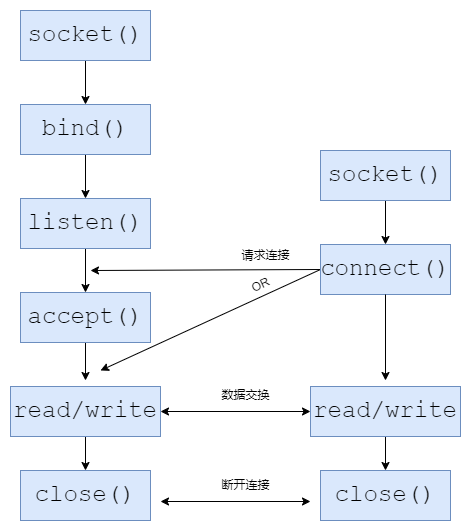

The diagram above was exported from draw.io. Its source (the exported page's mxGraphModel, read from the mxfile embedded in the PNG):
<mxGraphModel dx="497" dy="320" grid="1" gridSize="10" guides="1" tooltips="1" connect="1" arrows="1" fold="1" page="1" pageScale="1" pageWidth="1100" pageHeight="850" background="#ffffff" math="0" shadow="0">
  <root>
    <mxCell id="0" />
    <mxCell id="1" parent="0" />
    <mxCell id="2" style="edgeStyle=none;html=1;exitX=0.5;exitY=1;exitDx=0;exitDy=0;entryX=0.5;entryY=0;entryDx=0;entryDy=0;fontFamily=Courier New;fontSize=24;" edge="1" parent="1" source="3" target="5">
      <mxGeometry relative="1" as="geometry" />
    </mxCell>
    <mxCell id="3" value="&lt;font face=&quot;Courier New&quot; style=&quot;font-size: 24px;&quot;&gt;socket()&lt;/font&gt;" style="rounded=0;whiteSpace=wrap;html=1;fillColor=#dae8fc;strokeColor=#6c8ebf;flipV=0;flipH=0;" vertex="1" parent="1">
      <mxGeometry x="170" y="80" width="130" height="50" as="geometry" />
    </mxCell>
    <mxCell id="4" style="edgeStyle=none;html=1;exitX=0.5;exitY=1;exitDx=0;exitDy=0;entryX=0.5;entryY=0;entryDx=0;entryDy=0;fontFamily=Courier New;fontSize=24;" edge="1" parent="1" source="5" target="7">
      <mxGeometry relative="1" as="geometry" />
    </mxCell>
    <mxCell id="5" value="&lt;font face=&quot;Courier New&quot; style=&quot;font-size: 24px;&quot;&gt;bind()&lt;/font&gt;" style="rounded=0;whiteSpace=wrap;html=1;fillColor=#dae8fc;strokeColor=#6c8ebf;flipV=0;flipH=0;" vertex="1" parent="1">
      <mxGeometry x="170" y="174" width="130" height="50" as="geometry" />
    </mxCell>
    <mxCell id="6" style="edgeStyle=none;html=1;fontFamily=Courier New;fontSize=24;" edge="1" parent="1" source="7" target="9">
      <mxGeometry relative="1" as="geometry" />
    </mxCell>
    <mxCell id="7" value="&lt;font face=&quot;Courier New&quot; style=&quot;font-size: 24px;&quot;&gt;listen()&lt;br&gt;&lt;/font&gt;" style="rounded=0;whiteSpace=wrap;html=1;fillColor=#dae8fc;strokeColor=#6c8ebf;flipV=0;flipH=0;" vertex="1" parent="1">
      <mxGeometry x="170" y="268" width="130" height="50" as="geometry" />
    </mxCell>
    <mxCell id="8" style="edgeStyle=none;html=1;exitX=0.5;exitY=1;exitDx=0;exitDy=0;fontFamily=Courier New;fontSize=24;" edge="1" parent="1" source="9">
      <mxGeometry relative="1" as="geometry">
        <mxPoint x="235" y="450" as="targetPoint" />
      </mxGeometry>
    </mxCell>
    <mxCell id="9" value="&lt;font face=&quot;Courier New&quot; style=&quot;font-size: 24px;&quot;&gt;accept()&lt;/font&gt;" style="rounded=0;whiteSpace=wrap;html=1;fillColor=#dae8fc;strokeColor=#6c8ebf;flipV=0;flipH=0;" vertex="1" parent="1">
      <mxGeometry x="170" y="362" width="130" height="50" as="geometry" />
    </mxCell>
    <mxCell id="10" style="edgeStyle=none;html=1;entryX=0.5;entryY=0;entryDx=0;entryDy=0;fontFamily=Courier New;fontSize=24;exitX=0.5;exitY=1;exitDx=0;exitDy=0;" edge="1" parent="1" source="11" target="12">
      <mxGeometry relative="1" as="geometry" />
    </mxCell>
    <mxCell id="11" value="&lt;font face=&quot;Courier New&quot; style=&quot;font-size: 24px;&quot;&gt;read/write&lt;/font&gt;" style="rounded=0;whiteSpace=wrap;html=1;fillColor=#dae8fc;strokeColor=#6c8ebf;flipV=0;flipH=0;" vertex="1" parent="1">
      <mxGeometry x="160" y="456" width="150" height="50" as="geometry" />
    </mxCell>
    <mxCell id="12" value="&lt;font face=&quot;Courier New&quot; style=&quot;font-size: 24px;&quot;&gt;close()&lt;/font&gt;" style="rounded=0;whiteSpace=wrap;html=1;fillColor=#dae8fc;strokeColor=#6c8ebf;flipV=0;flipH=0;" vertex="1" parent="1">
      <mxGeometry x="170" y="540" width="130" height="50" as="geometry" />
    </mxCell>
    <mxCell id="13" style="edgeStyle=none;html=1;exitX=0.5;exitY=1;exitDx=0;exitDy=0;entryX=0.5;entryY=0;entryDx=0;entryDy=0;fontFamily=Courier New;fontSize=24;" edge="1" parent="1" source="14" target="16">
      <mxGeometry relative="1" as="geometry" />
    </mxCell>
    <mxCell id="14" value="&lt;font face=&quot;Courier New&quot; style=&quot;font-size: 24px;&quot;&gt;socket()&lt;/font&gt;" style="rounded=0;whiteSpace=wrap;html=1;fillColor=#dae8fc;strokeColor=#6c8ebf;flipV=0;flipH=0;" vertex="1" parent="1">
      <mxGeometry x="470" y="220" width="130" height="50" as="geometry" />
    </mxCell>
    <mxCell id="24" style="edgeStyle=none;html=1;exitX=0;exitY=0.5;exitDx=0;exitDy=0;" edge="1" parent="1" source="16">
      <mxGeometry relative="1" as="geometry">
        <mxPoint x="240" y="340" as="targetPoint" />
      </mxGeometry>
    </mxCell>
    <mxCell id="25" style="edgeStyle=none;html=1;exitX=0;exitY=0.5;exitDx=0;exitDy=0;" edge="1" parent="1" source="16">
      <mxGeometry relative="1" as="geometry">
        <mxPoint x="250" y="440" as="targetPoint" />
      </mxGeometry>
    </mxCell>
    <mxCell id="16" value="&lt;font face=&quot;Courier New&quot;&gt;&lt;span style=&quot;font-size: 24px;&quot;&gt;connect()&lt;/span&gt;&lt;/font&gt;" style="rounded=0;whiteSpace=wrap;html=1;fillColor=#dae8fc;strokeColor=#6c8ebf;flipV=0;flipH=0;" vertex="1" parent="1">
      <mxGeometry x="470" y="314" width="130" height="50" as="geometry" />
    </mxCell>
    <mxCell id="19" style="edgeStyle=none;html=1;exitX=0.5;exitY=1;exitDx=0;exitDy=0;fontFamily=Courier New;fontSize=24;" edge="1" parent="1" source="16">
      <mxGeometry relative="1" as="geometry">
        <mxPoint x="535" y="450" as="targetPoint" />
        <mxPoint x="535" y="412" as="sourcePoint" />
      </mxGeometry>
    </mxCell>
    <mxCell id="21" style="edgeStyle=none;html=1;entryX=0.5;entryY=0;entryDx=0;entryDy=0;fontFamily=Courier New;fontSize=24;exitX=0.5;exitY=1;exitDx=0;exitDy=0;" edge="1" parent="1" source="22" target="23">
      <mxGeometry relative="1" as="geometry" />
    </mxCell>
    <mxCell id="22" value="&lt;font face=&quot;Courier New&quot; style=&quot;font-size: 24px;&quot;&gt;read/write&lt;/font&gt;" style="rounded=0;whiteSpace=wrap;html=1;fillColor=#dae8fc;strokeColor=#6c8ebf;flipV=0;flipH=0;" vertex="1" parent="1">
      <mxGeometry x="460" y="456" width="150" height="50" as="geometry" />
    </mxCell>
    <mxCell id="23" value="&lt;font face=&quot;Courier New&quot; style=&quot;font-size: 24px;&quot;&gt;close()&lt;/font&gt;" style="rounded=0;whiteSpace=wrap;html=1;fillColor=#dae8fc;strokeColor=#6c8ebf;flipV=0;flipH=0;" vertex="1" parent="1">
      <mxGeometry x="470" y="540" width="130" height="50" as="geometry" />
    </mxCell>
    <mxCell id="27" value="请求连接" style="text;html=1;align=center;verticalAlign=middle;resizable=0;points=[];autosize=1;strokeColor=none;fillColor=none;" vertex="1" parent="1">
      <mxGeometry x="380" y="310" width="70" height="30" as="geometry" />
    </mxCell>
    <mxCell id="28" value="OR" style="text;html=1;align=center;verticalAlign=middle;resizable=0;points=[];autosize=1;strokeColor=none;fillColor=none;rotation=-25;" vertex="1" parent="1">
      <mxGeometry x="390" y="340" width="40" height="30" as="geometry" />
    </mxCell>
    <mxCell id="29" value="" style="endArrow=classic;startArrow=classic;html=1;exitX=1;exitY=0.5;exitDx=0;exitDy=0;entryX=0;entryY=0.5;entryDx=0;entryDy=0;" edge="1" parent="1" source="11" target="22">
      <mxGeometry width="50" height="50" relative="1" as="geometry">
        <mxPoint x="400" y="480" as="sourcePoint" />
        <mxPoint x="450" y="430" as="targetPoint" />
      </mxGeometry>
    </mxCell>
    <mxCell id="30" value="数据交换" style="text;html=1;align=center;verticalAlign=middle;resizable=0;points=[];autosize=1;strokeColor=none;fillColor=none;" vertex="1" parent="1">
      <mxGeometry x="360" y="450" width="70" height="30" as="geometry" />
    </mxCell>
    <mxCell id="31" value="断开连接" style="text;html=1;align=center;verticalAlign=middle;resizable=0;points=[];autosize=1;strokeColor=none;fillColor=none;" vertex="1" parent="1">
      <mxGeometry x="360" y="540" width="70" height="30" as="geometry" />
    </mxCell>
    <mxCell id="32" value="" style="endArrow=classic;startArrow=classic;html=1;exitX=1;exitY=0.5;exitDx=0;exitDy=0;entryX=0;entryY=0.5;entryDx=0;entryDy=0;" edge="1" parent="1">
      <mxGeometry width="50" height="50" relative="1" as="geometry">
        <mxPoint x="310" y="571" as="sourcePoint" />
        <mxPoint x="460" y="571" as="targetPoint" />
      </mxGeometry>
    </mxCell>
  </root>
</mxGraphModel>